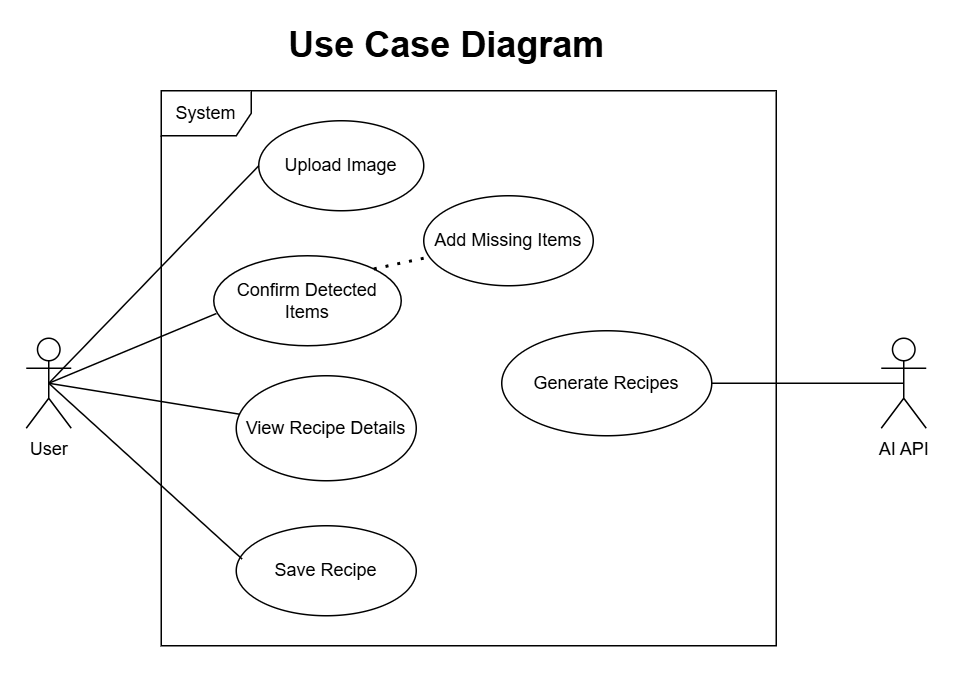

The diagram above was exported from draw.io. Its source (the exported page's mxGraphModel, read from the mxfile embedded in the PNG):
<mxGraphModel dx="1776" dy="529" grid="1" gridSize="10" guides="1" tooltips="1" connect="1" arrows="1" fold="1" page="1" pageScale="1" pageWidth="827" pageHeight="1169" math="0" shadow="0">
  <root>
    <mxCell id="0" />
    <mxCell id="1" parent="0" />
    <mxCell id="V9lXPsn15plv7wNFZdT3-42" value="User" style="shape=umlActor;verticalLabelPosition=bottom;verticalAlign=top;html=1;outlineConnect=0;" vertex="1" parent="1">
      <mxGeometry x="-810" y="225" width="30" height="60" as="geometry" />
    </mxCell>
    <mxCell id="V9lXPsn15plv7wNFZdT3-43" value="AI API" style="shape=umlActor;verticalLabelPosition=bottom;verticalAlign=top;html=1;outlineConnect=0;" vertex="1" parent="1">
      <mxGeometry x="-240" y="225" width="30" height="60" as="geometry" />
    </mxCell>
    <mxCell id="V9lXPsn15plv7wNFZdT3-48" value="Use Case Diagram" style="text;strokeColor=none;fillColor=none;html=1;fontSize=24;fontStyle=1;verticalAlign=middle;align=center;" vertex="1" parent="1">
      <mxGeometry x="-580" y="10" width="100" height="40" as="geometry" />
    </mxCell>
    <mxCell id="V9lXPsn15plv7wNFZdT3-53" value="Generate Recipes" style="ellipse;whiteSpace=wrap;html=1;" vertex="1" parent="1">
      <mxGeometry x="-493" y="220" width="140" height="70" as="geometry" />
    </mxCell>
    <mxCell id="V9lXPsn15plv7wNFZdT3-55" value="Save Recipe" style="ellipse;whiteSpace=wrap;html=1;" vertex="1" parent="1">
      <mxGeometry x="-670" y="350" width="120" height="60" as="geometry" />
    </mxCell>
    <mxCell id="V9lXPsn15plv7wNFZdT3-56" value="View Recipe Details" style="ellipse;whiteSpace=wrap;html=1;" vertex="1" parent="1">
      <mxGeometry x="-670" y="250" width="120" height="70" as="geometry" />
    </mxCell>
    <mxCell id="V9lXPsn15plv7wNFZdT3-58" value="System" style="shape=umlFrame;whiteSpace=wrap;html=1;pointerEvents=0;" vertex="1" parent="1">
      <mxGeometry x="-720" y="60" width="410" height="370" as="geometry" />
    </mxCell>
    <mxCell id="V9lXPsn15plv7wNFZdT3-59" value="Upload Image" style="ellipse;whiteSpace=wrap;html=1;" vertex="1" parent="1">
      <mxGeometry x="-655" y="80" width="110" height="60" as="geometry" />
    </mxCell>
    <mxCell id="V9lXPsn15plv7wNFZdT3-66" value="" style="endArrow=none;html=1;rounded=0;entryX=0.5;entryY=0.5;entryDx=0;entryDy=0;entryPerimeter=0;" edge="1" parent="1" source="V9lXPsn15plv7wNFZdT3-53" target="V9lXPsn15plv7wNFZdT3-43">
      <mxGeometry width="50" height="50" relative="1" as="geometry">
        <mxPoint x="-390" y="220" as="sourcePoint" />
        <mxPoint x="-340" y="170" as="targetPoint" />
      </mxGeometry>
    </mxCell>
    <mxCell id="V9lXPsn15plv7wNFZdT3-67" value="Confirm Detected Items" style="ellipse;whiteSpace=wrap;html=1;" vertex="1" parent="1">
      <mxGeometry x="-685" y="170" width="125" height="60" as="geometry" />
    </mxCell>
    <mxCell id="V9lXPsn15plv7wNFZdT3-69" value="" style="endArrow=none;dashed=1;html=1;dashPattern=1 3;strokeWidth=2;rounded=0;exitX=1;exitY=0;exitDx=0;exitDy=0;" edge="1" parent="1" source="V9lXPsn15plv7wNFZdT3-67" target="V9lXPsn15plv7wNFZdT3-70">
      <mxGeometry width="50" height="50" relative="1" as="geometry">
        <mxPoint x="-520" y="230" as="sourcePoint" />
        <mxPoint x="-500" y="190" as="targetPoint" />
      </mxGeometry>
    </mxCell>
    <mxCell id="V9lXPsn15plv7wNFZdT3-70" value="Add Missing Items" style="ellipse;whiteSpace=wrap;html=1;" vertex="1" parent="1">
      <mxGeometry x="-545" y="130" width="113" height="60" as="geometry" />
    </mxCell>
    <mxCell id="V9lXPsn15plv7wNFZdT3-74" value="" style="endArrow=none;html=1;rounded=0;exitX=0.5;exitY=0.5;exitDx=0;exitDy=0;exitPerimeter=0;entryX=0;entryY=0.5;entryDx=0;entryDy=0;" edge="1" parent="1" source="V9lXPsn15plv7wNFZdT3-42" target="V9lXPsn15plv7wNFZdT3-59">
      <mxGeometry width="50" height="50" relative="1" as="geometry">
        <mxPoint x="-560" y="250" as="sourcePoint" />
        <mxPoint x="-510" y="200" as="targetPoint" />
      </mxGeometry>
    </mxCell>
    <mxCell id="V9lXPsn15plv7wNFZdT3-75" value="" style="endArrow=none;html=1;rounded=0;exitX=0.5;exitY=0.5;exitDx=0;exitDy=0;exitPerimeter=0;entryX=0.014;entryY=0.642;entryDx=0;entryDy=0;entryPerimeter=0;" edge="1" parent="1" source="V9lXPsn15plv7wNFZdT3-42" target="V9lXPsn15plv7wNFZdT3-67">
      <mxGeometry width="50" height="50" relative="1" as="geometry">
        <mxPoint x="-560" y="250" as="sourcePoint" />
        <mxPoint x="-510" y="200" as="targetPoint" />
      </mxGeometry>
    </mxCell>
    <mxCell id="V9lXPsn15plv7wNFZdT3-76" value="" style="endArrow=none;html=1;rounded=0;exitX=0.5;exitY=0.5;exitDx=0;exitDy=0;exitPerimeter=0;" edge="1" parent="1" source="V9lXPsn15plv7wNFZdT3-42" target="V9lXPsn15plv7wNFZdT3-56">
      <mxGeometry width="50" height="50" relative="1" as="geometry">
        <mxPoint x="-560" y="250" as="sourcePoint" />
        <mxPoint x="-510" y="200" as="targetPoint" />
      </mxGeometry>
    </mxCell>
    <mxCell id="V9lXPsn15plv7wNFZdT3-77" value="" style="endArrow=none;html=1;rounded=0;entryX=0.032;entryY=0.369;entryDx=0;entryDy=0;entryPerimeter=0;exitX=0.5;exitY=0.5;exitDx=0;exitDy=0;exitPerimeter=0;" edge="1" parent="1" source="V9lXPsn15plv7wNFZdT3-42" target="V9lXPsn15plv7wNFZdT3-55">
      <mxGeometry width="50" height="50" relative="1" as="geometry">
        <mxPoint x="-560" y="250" as="sourcePoint" />
        <mxPoint x="-510" y="200" as="targetPoint" />
      </mxGeometry>
    </mxCell>
  </root>
</mxGraphModel>